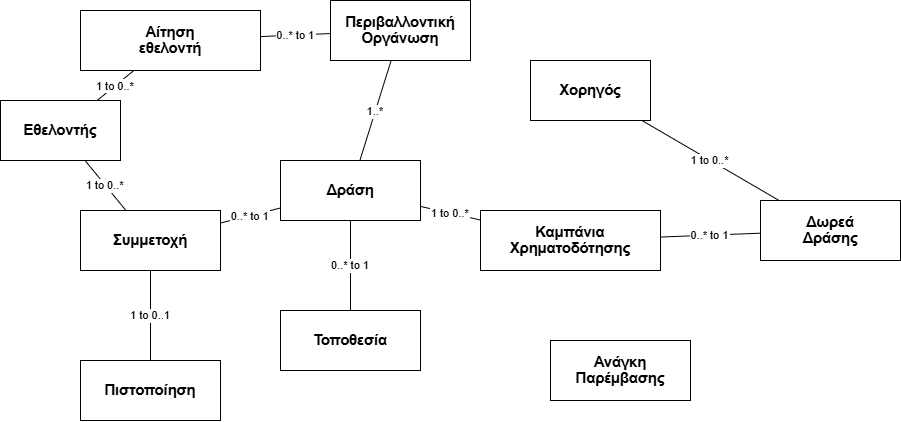

The diagram above was exported from draw.io. Its source (the exported page's mxGraphModel, read from the mxfile embedded in the PNG):
<mxGraphModel dx="1226" dy="620" grid="1" gridSize="10" guides="1" tooltips="1" connect="1" arrows="1" fold="1" page="1" pageScale="1" pageWidth="827" pageHeight="1169" background="none" math="0" shadow="0">
  <root>
    <mxCell id="0" />
    <mxCell id="1" parent="0" />
    <mxCell id="KffOa3IMCu-stm3nCKxx-22" parent="1" style="rounded=0;whiteSpace=wrap;html=1;" value="&lt;b&gt;&lt;span style=&quot;font-size:11.0pt;line-height:107%;&lt;br/&gt;font-family:&amp;quot;Aptos&amp;quot;,sans-serif;mso-ascii-theme-font:minor-latin;mso-fareast-font-family:&lt;br/&gt;Aptos;mso-fareast-theme-font:minor-latin;mso-hansi-theme-font:minor-latin;&lt;br/&gt;mso-bidi-font-family:&amp;quot;Times New Roman&amp;quot;;mso-bidi-theme-font:minor-bidi;&lt;br/&gt;mso-ansi-language:EL;mso-fareast-language:EN-US;mso-bidi-language:AR-SA&quot;&gt;Εθελοντής&lt;/span&gt;&lt;/b&gt;" vertex="1">
      <mxGeometry height="60" width="120" x="20" y="140" as="geometry" />
    </mxCell>
    <mxCell id="KffOa3IMCu-stm3nCKxx-23" parent="1" style="rounded=0;whiteSpace=wrap;html=1;" value="&lt;b&gt;&lt;span style=&quot;font-size:11.0pt;line-height:107%;&lt;br/&gt;font-family:&amp;quot;Aptos&amp;quot;,sans-serif;mso-ascii-theme-font:minor-latin;mso-fareast-font-family:&lt;br/&gt;Aptos;mso-fareast-theme-font:minor-latin;mso-hansi-theme-font:minor-latin;&lt;br/&gt;mso-bidi-font-family:&amp;quot;Times New Roman&amp;quot;;mso-bidi-theme-font:minor-bidi;&lt;br/&gt;mso-ansi-language:EL;mso-fareast-language:EN-US;mso-bidi-language:AR-SA&quot;&gt;Περιβαλλοντική&lt;br/&gt;Οργάνωση&lt;/span&gt;&lt;/b&gt;" vertex="1">
      <mxGeometry height="60" width="140" x="350" y="40" as="geometry" />
    </mxCell>
    <mxCell id="KffOa3IMCu-stm3nCKxx-24" parent="1" style="rounded=0;whiteSpace=wrap;html=1;" value="&lt;b&gt;&lt;span style=&quot;font-size:11.0pt;line-height:107%;&lt;br/&gt;font-family:&amp;quot;Aptos&amp;quot;,sans-serif;mso-ascii-theme-font:minor-latin;mso-fareast-font-family:&lt;br/&gt;Aptos;mso-fareast-theme-font:minor-latin;mso-hansi-theme-font:minor-latin;&lt;br/&gt;mso-bidi-font-family:&amp;quot;Times New Roman&amp;quot;;mso-bidi-theme-font:minor-bidi;&lt;br/&gt;mso-ansi-language:EL;mso-fareast-language:EN-US;mso-bidi-language:AR-SA&quot;&gt;Χορηγός&lt;/span&gt;&lt;/b&gt;" vertex="1">
      <mxGeometry height="60" width="120" x="550" y="100" as="geometry" />
    </mxCell>
    <mxCell id="KffOa3IMCu-stm3nCKxx-25" parent="1" style="rounded=0;whiteSpace=wrap;html=1;" value="&lt;b&gt;&lt;span style=&quot;font-size:11.0pt;line-height:107%;&lt;br/&gt;font-family:&amp;quot;Aptos&amp;quot;,sans-serif;mso-ascii-theme-font:minor-latin;mso-fareast-font-family:&lt;br/&gt;Aptos;mso-fareast-theme-font:minor-latin;mso-hansi-theme-font:minor-latin;&lt;br/&gt;mso-bidi-font-family:&amp;quot;Times New Roman&amp;quot;;mso-bidi-theme-font:minor-bidi;&lt;br/&gt;mso-ansi-language:EL;mso-fareast-language:EN-US;mso-bidi-language:AR-SA&quot;&gt;Δράση&lt;/span&gt;&lt;/b&gt;" vertex="1">
      <mxGeometry height="60" width="140" x="300" y="200" as="geometry" />
    </mxCell>
    <mxCell id="KffOa3IMCu-stm3nCKxx-26" parent="1" style="rounded=0;whiteSpace=wrap;html=1;" value="&lt;b&gt;&lt;span style=&quot;font-size:11.0pt;line-height:107%;&lt;br/&gt;font-family:&amp;quot;Aptos&amp;quot;,sans-serif;mso-ascii-theme-font:minor-latin;mso-fareast-font-family:&lt;br/&gt;Aptos;mso-fareast-theme-font:minor-latin;mso-hansi-theme-font:minor-latin;&lt;br/&gt;mso-bidi-font-family:&amp;quot;Times New Roman&amp;quot;;mso-bidi-theme-font:minor-bidi;&lt;br/&gt;mso-ansi-language:EL;mso-fareast-language:EN-US;mso-bidi-language:AR-SA&quot;&gt;Τοποθεσία&lt;/span&gt;&lt;/b&gt;" vertex="1">
      <mxGeometry height="60" width="140" x="300" y="350" as="geometry" />
    </mxCell>
    <mxCell id="KffOa3IMCu-stm3nCKxx-27" parent="1" style="rounded=0;whiteSpace=wrap;html=1;" value="&lt;b&gt;&lt;span style=&quot;font-size:11.0pt;line-height:107%;&lt;br/&gt;font-family:&amp;quot;Aptos&amp;quot;,sans-serif;mso-ascii-theme-font:minor-latin;mso-fareast-font-family:&lt;br/&gt;Aptos;mso-fareast-theme-font:minor-latin;mso-hansi-theme-font:minor-latin;&lt;br/&gt;mso-bidi-font-family:&amp;quot;Times New Roman&amp;quot;;mso-bidi-theme-font:minor-bidi;&lt;br/&gt;mso-ansi-language:EL;mso-fareast-language:EN-US;mso-bidi-language:AR-SA&quot;&gt;Συμμετοχή&lt;/span&gt;&lt;/b&gt;" vertex="1">
      <mxGeometry height="60" width="140" x="100" y="250" as="geometry" />
    </mxCell>
    <mxCell id="KffOa3IMCu-stm3nCKxx-28" parent="1" style="rounded=0;whiteSpace=wrap;html=1;" value="&lt;b&gt;&lt;span style=&quot;font-size:11.0pt;line-height:107%;&lt;br/&gt;font-family:&amp;quot;Aptos&amp;quot;,sans-serif;mso-ascii-theme-font:minor-latin;mso-fareast-font-family:&lt;br/&gt;Aptos;mso-fareast-theme-font:minor-latin;mso-hansi-theme-font:minor-latin;&lt;br/&gt;mso-bidi-font-family:&amp;quot;Times New Roman&amp;quot;;mso-bidi-theme-font:minor-bidi;&lt;br/&gt;mso-ansi-language:EL;mso-fareast-language:EN-US;mso-bidi-language:AR-SA&quot;&gt;Καμπάνια&lt;br/&gt;Χρηματοδότησης&lt;/span&gt;&lt;/b&gt;" vertex="1">
      <mxGeometry height="60" width="180" x="500" y="250" as="geometry" />
    </mxCell>
    <mxCell id="KffOa3IMCu-stm3nCKxx-29" parent="1" style="rounded=0;whiteSpace=wrap;html=1;" value="&lt;b&gt;&lt;span style=&quot;font-size:11.0pt;line-height:107%;&lt;br/&gt;font-family:&amp;quot;Aptos&amp;quot;,sans-serif;mso-ascii-theme-font:minor-latin;mso-fareast-font-family:&lt;br/&gt;Aptos;mso-fareast-theme-font:minor-latin;mso-hansi-theme-font:minor-latin;&lt;br/&gt;mso-bidi-font-family:&amp;quot;Times New Roman&amp;quot;;mso-bidi-theme-font:minor-bidi;&lt;br/&gt;mso-ansi-language:EL;mso-fareast-language:EN-US;mso-bidi-language:AR-SA&quot;&gt;Δωρεά&lt;br/&gt;Δράσης&lt;/span&gt;&lt;/b&gt;" vertex="1">
      <mxGeometry height="60" width="140" x="780" y="240" as="geometry" />
    </mxCell>
    <mxCell id="KffOa3IMCu-stm3nCKxx-30" parent="1" style="rounded=0;whiteSpace=wrap;html=1;" value="&lt;b&gt;&lt;span style=&quot;font-size:11.0pt;line-height:107%;&lt;br/&gt;font-family:&amp;quot;Aptos&amp;quot;,sans-serif;mso-ascii-theme-font:minor-latin;mso-fareast-font-family:&lt;br/&gt;Aptos;mso-fareast-theme-font:minor-latin;mso-hansi-theme-font:minor-latin;&lt;br/&gt;mso-bidi-font-family:&amp;quot;Times New Roman&amp;quot;;mso-bidi-theme-font:minor-bidi;&lt;br/&gt;mso-ansi-language:EL;mso-fareast-language:EN-US;mso-bidi-language:AR-SA&quot;&gt;Αίτηση&lt;br/&gt;εθελοντή&lt;/span&gt;&lt;/b&gt;" vertex="1">
      <mxGeometry height="60" width="180" x="100" y="50" as="geometry" />
    </mxCell>
    <mxCell id="KffOa3IMCu-stm3nCKxx-31" parent="1" style="rounded=0;whiteSpace=wrap;html=1;" value="&lt;b&gt;&lt;span style=&quot;font-size:11.0pt;line-height:107%;&lt;br/&gt;font-family:&amp;quot;Aptos&amp;quot;,sans-serif;mso-ascii-theme-font:minor-latin;mso-fareast-font-family:&lt;br/&gt;Aptos;mso-fareast-theme-font:minor-latin;mso-hansi-theme-font:minor-latin;&lt;br/&gt;mso-bidi-font-family:&amp;quot;Times New Roman&amp;quot;;mso-bidi-theme-font:minor-bidi;&lt;br/&gt;mso-ansi-language:EL;mso-fareast-language:EN-US;mso-bidi-language:AR-SA&quot;&gt;Πιστοποίηση&lt;/span&gt;&lt;/b&gt;" vertex="1">
      <mxGeometry height="60" width="140" x="100" y="400" as="geometry" />
    </mxCell>
    <mxCell id="KffOa3IMCu-stm3nCKxx-32" parent="1" style="rounded=0;whiteSpace=wrap;html=1;" value="&lt;b&gt;&lt;span style=&quot;font-size:11.0pt;line-height:107%;&lt;br/&gt;font-family:&amp;quot;Aptos&amp;quot;,sans-serif;mso-ascii-theme-font:minor-latin;mso-fareast-font-family:&lt;br/&gt;Aptos;mso-fareast-theme-font:minor-latin;mso-hansi-theme-font:minor-latin;&lt;br/&gt;mso-bidi-font-family:&amp;quot;Times New Roman&amp;quot;;mso-bidi-theme-font:minor-bidi;&lt;br/&gt;mso-ansi-language:EL;mso-fareast-language:EN-US;mso-bidi-language:AR-SA&quot;&gt;Ανάγκη&lt;br/&gt;Παρέμβασης&lt;/span&gt;&lt;/b&gt;" vertex="1">
      <mxGeometry height="60" width="140" x="570" y="380" as="geometry" />
    </mxCell>
    <mxCell id="KffOa3IMCu-stm3nCKxx-33" edge="1" parent="1" source="KffOa3IMCu-stm3nCKxx-23" style="endArrow=none;" target="KffOa3IMCu-stm3nCKxx-25" value="1..* ">
      <mxGeometry relative="1" as="geometry" />
    </mxCell>
    <mxCell id="KffOa3IMCu-stm3nCKxx-34" edge="1" parent="1" source="KffOa3IMCu-stm3nCKxx-25" style="endArrow=none;" target="KffOa3IMCu-stm3nCKxx-26" value="0..* to 1">
      <mxGeometry relative="1" as="geometry" />
    </mxCell>
    <mxCell id="KffOa3IMCu-stm3nCKxx-35" edge="1" parent="1" source="KffOa3IMCu-stm3nCKxx-22" style="endArrow=none;" target="KffOa3IMCu-stm3nCKxx-27" value="1 to 0..*">
      <mxGeometry relative="1" as="geometry" />
    </mxCell>
    <mxCell id="KffOa3IMCu-stm3nCKxx-36" edge="1" parent="1" source="KffOa3IMCu-stm3nCKxx-27" style="endArrow=none;" target="KffOa3IMCu-stm3nCKxx-25" value="0..* to 1">
      <mxGeometry relative="1" as="geometry" />
    </mxCell>
    <mxCell id="KffOa3IMCu-stm3nCKxx-37" edge="1" parent="1" source="KffOa3IMCu-stm3nCKxx-22" style="endArrow=none;" target="KffOa3IMCu-stm3nCKxx-30" value="1 to 0..*">
      <mxGeometry relative="1" as="geometry" />
    </mxCell>
    <mxCell id="KffOa3IMCu-stm3nCKxx-38" edge="1" parent="1" source="KffOa3IMCu-stm3nCKxx-30" style="endArrow=none;" target="KffOa3IMCu-stm3nCKxx-23" value="0..* to 1">
      <mxGeometry relative="1" as="geometry" />
    </mxCell>
    <mxCell id="KffOa3IMCu-stm3nCKxx-39" edge="1" parent="1" source="KffOa3IMCu-stm3nCKxx-25" style="endArrow=none;" target="KffOa3IMCu-stm3nCKxx-28" value="1 to 0..*">
      <mxGeometry relative="1" as="geometry" />
    </mxCell>
    <mxCell id="KffOa3IMCu-stm3nCKxx-40" edge="1" parent="1" source="KffOa3IMCu-stm3nCKxx-24" style="endArrow=none;" target="KffOa3IMCu-stm3nCKxx-29" value="1 to 0..*">
      <mxGeometry relative="1" as="geometry" />
    </mxCell>
    <mxCell id="KffOa3IMCu-stm3nCKxx-41" edge="1" parent="1" source="KffOa3IMCu-stm3nCKxx-29" style="endArrow=none;" target="KffOa3IMCu-stm3nCKxx-28" value="0..* to 1">
      <mxGeometry relative="1" as="geometry" />
    </mxCell>
    <mxCell id="KffOa3IMCu-stm3nCKxx-42" edge="1" parent="1" source="KffOa3IMCu-stm3nCKxx-27" style="endArrow=none;" target="KffOa3IMCu-stm3nCKxx-31" value="1 to 0..1">
      <mxGeometry relative="1" as="geometry" />
    </mxCell>
  </root>
</mxGraphModel>